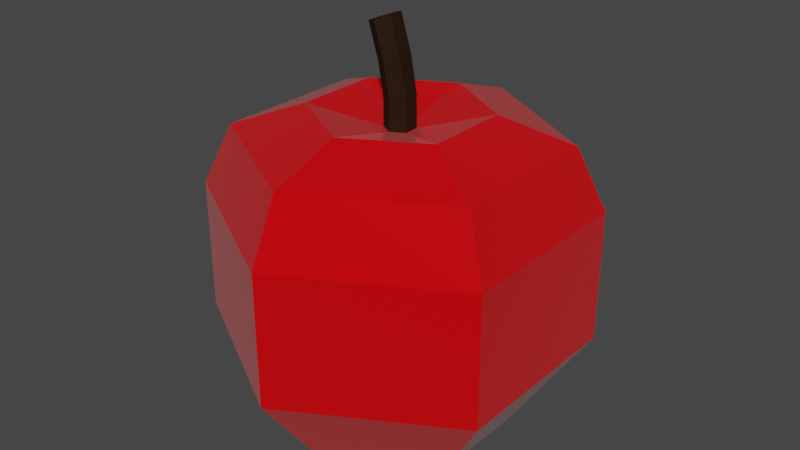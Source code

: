 # Source: Apple.blend  (saved by Blender 2.93.21; exported with 4.5.12 LTS)
import bpy
from mathutils import Matrix  # noqa: F401  (used for matrix-valued properties, if any)

bpy.ops.wm.read_factory_settings(use_empty=True)
scene = bpy.context.scene
scene.name = 'Scene'

# ---- collections
col_collection = bpy.data.collections.new('Collection'); scene.collection.children.link(col_collection)

# ---- materials (node trees are filled in below, after node groups)
mat_apple = bpy.data.materials.new('Apple')
mat_apple.use_transparent_shadow = False
mat_stem = bpy.data.materials.new('Stem')
mat_stem.use_transparent_shadow = False

# ---- material node trees
mat_apple.use_nodes = True; mat_apple.node_tree.nodes.clear()
_N = mat_apple.node_tree.nodes; _L = mat_apple.node_tree.links
n0 = _N.new('ShaderNodeBsdfPrincipled'); n0.name = 'Principled BSDF'; n0.location = (10, 300)
n0.distribution = 'GGX'
n0.subsurface_method = 'BURLEY'
n0.inputs[0].default_value = (0.8, 0.0, 0.003075, 1.0)
n0.inputs[1].default_value = 0.1871
n0.inputs[2].default_value = 0.1842
n0.inputs[3].default_value = 1.45
n0.inputs[13].default_value = 0.4298
n0.inputs[24].default_value = 0.06433
n0.inputs[27].default_value = (0.0, 0.0, 0.0, 1.0)
n0.inputs[28].default_value = 1.0
n1 = _N.new('ShaderNodeOutputMaterial'); n1.name = 'Material Output'; n1.location = (300, 300)
_L.new(n0.outputs[0], n1.inputs[0])
n1.is_active_output = True
mat_stem.use_nodes = True; mat_stem.node_tree.nodes.clear()
_N = mat_stem.node_tree.nodes; _L = mat_stem.node_tree.links
n0 = _N.new('ShaderNodeBsdfPrincipled'); n0.name = 'Principled BSDF'; n0.location = (10, 300)
n0.distribution = 'GGX'
n0.subsurface_method = 'BURLEY'
n0.inputs[0].default_value = (0.01885, 0.008207, 0.002771, 1.0)
n0.inputs[2].default_value = 0.8158
n0.inputs[3].default_value = 1.45
n0.inputs[13].default_value = 0.1374
n0.inputs[27].default_value = (0.0, 0.0, 0.0, 1.0)
n0.inputs[28].default_value = 1.0
n1 = _N.new('ShaderNodeOutputMaterial'); n1.name = 'Material Output'; n1.location = (300, 300)
_L.new(n0.outputs[0], n1.inputs[0])
n1.is_active_output = True

# ---- world
world_world = bpy.data.worlds.new('World'); scene.world = world_world
world_world.use_nodes = True; world_world.node_tree.nodes.clear()
_N = world_world.node_tree.nodes; _L = world_world.node_tree.links
n0 = _N.new('ShaderNodeOutputWorld'); n0.name = 'World Output'; n0.location = (300, 300)
n1 = _N.new('ShaderNodeBackground'); n1.name = 'Background'; n1.location = (10, 300)
n1.inputs[0].default_value = (0.05088, 0.05088, 0.05088, 1.0)
_L.new(n1.outputs[0], n0.inputs[0])
n0.is_active_output = True
world_world.color = (0.05088, 0.05088, 0.05088)
world_world.use_sun_shadow = False
world_world.sun_shadow_jitter_overblur = 0.0

# ---- meshes
me_sphere = bpy.data.meshes.new('Sphere')
me_sphere.from_pydata([(-7.755e-10, 0.04409, 0.1609), (0.0, 0.09511, 0.0491), (0.0, 0.05878, -0.0009017), (0.03819, 0.02205, 0.1609), (0.08236, 0.04755, 0.1168), (0.08236, 0.04755, 0.0491), (0.0509, 0.02939, -0.0009017), (0.03819, -0.02205, 0.1609), (0.08236, -0.04755, 0.1168), (0.08236, -0.04755, 0.0491), (0.0509, -0.02939, -0.0009017), (-7.672e-09, -0.04409, 0.1609), (-1.851e-08, -0.09511, 0.1168), (-1.851e-08, -0.09511, 0.0491), (-5.467e-09, -0.05878, -0.0009017), (0.06961, 0.04019, 0.1481), (-1.782e-09, 0.007688, 0.1519), (-0.03819, -0.02205, 0.1609), (-0.08236, -0.04755, 0.1168), (-0.08236, -0.04755, 0.0491), (-0.0509, -0.02939, -0.0009017), (-0.03819, 0.02205, 0.1609), (-0.08236, 0.04755, 0.1168), (-0.08236, 0.04755, 0.0491), (-0.0509, 0.02939, -0.0009017), (2.992e-08, 0.09511, 0.1168), (0.06961, -0.04019, 0.1481), (-1.312e-08, -0.08038, 0.1481), (-0.06961, -0.04019, 0.1481), (-0.06961, 0.04019, 0.1481), (9.622e-09, 0.08038, 0.1481), (0.006658, 0.003844, 0.1519), (0.006658, -0.003844, 0.1519), (-2.984e-09, -0.007688, 0.1519), (-0.006658, -0.003844, 0.1519), (-0.006658, 0.003844, 0.1519), (-0.002397, 0.003844, 0.2047), (0.003326, 0.003516, 0.1871), (0.006592, 0.003844, 0.1689), (-1.78e-09, 0.007688, 0.1679), (-0.002939, 0.00736, 0.1848), (-0.008618, 0.007688, 0.2023), (-0.01484, 0.003844, 0.1999), (-0.009205, 0.003516, 0.1826), (-0.006592, 0.003844, 0.167), (-0.006592, -0.003844, 0.167), (-0.009205, -0.004172, 0.1826), (-0.01484, -0.003844, 0.1999), (-0.002397, -0.003844, 0.2047), (0.003326, -0.004172, 0.1871), (0.006592, -0.003844, 0.1689), (-0.008618, -0.007688, 0.2023), (-0.002939, -0.008016, 0.1848), (-1.923e-09, -0.007688, 0.1679)], [], [(2, 1, 5, 6), (30, 0, 3, 15), (18, 28, 29, 22), (1, 25, 4, 5), (21, 17, 34, 35), (17, 11, 33, 34), (6, 5, 9, 10), (15, 3, 7, 26), (22, 29, 30, 25), (5, 4, 8, 9), (3, 0, 16, 31), (10, 9, 13, 14), (26, 7, 11, 27), (20, 24, 2), (9, 8, 12, 13), (7, 3, 31, 32), (14, 13, 19, 20), (27, 11, 17, 28), (10, 14, 20), (13, 12, 18, 19), (11, 7, 32, 33), (20, 19, 23, 24), (28, 17, 21, 29), (2, 6, 10), (19, 18, 22, 23), (0, 21, 35, 16), (24, 23, 1, 2), (29, 21, 0, 30), (10, 20, 2), (23, 22, 25, 1), (12, 27, 28, 18), (8, 26, 27, 12), (4, 15, 26, 8), (25, 30, 15, 4), (48, 36, 41), (51, 48, 41), (47, 51, 41), (41, 42, 47), (34, 33, 53, 45), (45, 53, 52, 46), (46, 52, 51, 47), (16, 35, 44, 39), (39, 44, 43, 40), (40, 43, 42, 41), (33, 32, 50, 53), (53, 50, 49, 52), (52, 49, 48, 51), (32, 31, 38, 50), (50, 38, 37, 49), (49, 37, 36, 48), (35, 34, 45, 44), (44, 45, 46, 43), (43, 46, 47, 42), (31, 16, 39, 38), (38, 39, 40, 37), (37, 40, 41, 36)])
me_sphere.polygons.foreach_set('material_index', [0, 0, 0, 0, 0, 0, 0, 0, 0, 0, 0, 0, 0, 0, 0, 0, 0, 0, 0, 0, 0, 0, 0, 0, 0, 0, 0, 0, 0, 0, 0, 0, 0, 0, 1, 1, 1, 1, 1, 1, 1, 1, 1, 1, 1, 1, 1, 1, 1, 1, 1, 1, 1, 1, 1, 1])
_uv = me_sphere.uv_layers.new(name='UVMap')
_uv.uv.foreach_set('vector', [0.6667, 0.2, 0.6667, 0.4, 0.5, 0.4, 0.5, 0.2, 0.6667, 0.7486, 0.6667, 0.8, 0.5, 0.8, 0.5, 0.7486, 1.0, 0.6, 1.0, 0.7486, 0.8333, 0.7486, 0.8333, 0.6, 0.6667, 0.4, 0.6667, 0.6, 0.5, 0.6, 0.5, 0.4, 0.8333, 0.8, 1.0, 0.8, 1.0, 0.8, 0.8333, 0.8, 0.0, 0.8, 0.1667, 0.8, 0.1667, 0.8, 0.0, 0.8, 0.5, 0.2, 0.5, 0.4, 0.3333, 0.4, 0.3333, 0.2, 0.5, 0.7486, 0.5, 0.8, 0.3333, 0.8, 0.3333, 0.7486, 0.8333, 0.6, 0.8333, 0.7486, 0.6667, 0.7486, 0.6667, 0.6, 0.5, 0.4, 0.5, 0.6, 0.3333, 0.6, 0.3333, 0.4, 0.5, 0.8, 0.6667, 0.8, 0.6667, 0.8, 0.5, 0.8, 0.3333, 0.2, 0.3333, 0.4, 0.1667, 0.4, 0.1667, 0.2, 0.3333, 0.7486, 0.3333, 0.8, 0.1667, 0.8, 0.1667, 0.7486, 2.98e-08, 0.2, 0.8333, 0.2, 0.6667, 0.2, 0.3333, 0.4, 0.3333, 0.6, 0.1667, 0.6, 0.1667, 0.4, 0.3333, 0.8, 0.5, 0.8, 0.5, 0.8, 0.3333, 0.8, 0.1667, 0.2, 0.1667, 0.4, 0.0, 0.4, 2.98e-08, 0.2, 0.1667, 0.7486, 0.1667, 0.8, 0.0, 0.8, 0.0, 0.7486, 0.3333, 0.2, 0.1667, 0.2, 2.98e-08, 0.2, 0.1667, 0.4, 0.1667, 0.6, 0.0, 0.6, 0.0, 0.4, 0.1667, 0.8, 0.3333, 0.8, 0.3333, 0.8, 0.1667, 0.8, 1.0, 0.2, 1.0, 0.4, 0.8333, 0.4, 0.8333, 0.2, 1.0, 0.7486, 1.0, 0.8, 0.8333, 0.8, 0.8333, 0.7486, 0.6667, 0.2, 0.5, 0.2, 0.3333, 0.2, 1.0, 0.4, 1.0, 0.6, 0.8333, 0.6, 0.8333, 0.4, 0.6667, 0.8, 0.8333, 0.8, 0.8333, 0.8, 0.6667, 0.8, 0.8333, 0.2, 0.8333, 0.4, 0.6667, 0.4, 0.6667, 0.2, 0.8333, 0.7486, 0.8333, 0.8, 0.6667, 0.8, 0.6667, 0.7486, 0.3333, 0.2, 2.98e-08, 0.2, 0.6667, 0.2, 0.8333, 0.4, 0.8333, 0.6, 0.6667, 0.6, 0.6667, 0.4, 0.1667, 0.6, 0.1667, 0.7486, 0.0, 0.7486, 0.0, 0.6, 0.3333, 0.6, 0.3333, 0.7486, 0.1667, 0.7486, 0.1667, 0.6, 0.5, 0.6, 0.5, 0.7486, 0.3333, 0.7486, 0.3333, 0.6, 0.6667, 0.6, 0.6667, 0.7486, 0.5, 0.7486, 0.5, 0.6, 0.3333, 0.8, 0.5, 0.8, 0.6667, 0.8, 0.1667, 0.8, 0.3333, 0.8, 0.6667, 0.8, 1.0, 0.8, 0.1667, 0.8, 0.6667, 0.8, 0.6667, 0.8, 0.8333, 0.8, 1.0, 0.8, 0.0, 0.8, 0.1667, 0.8, 0.1667, 0.8, 0.0, 0.8, 0.0, 0.8, 0.1667, 0.8, 0.1667, 0.8, 0.0, 0.8, 0.0, 0.8, 0.1667, 0.8, 0.1667, 0.8, 0.0, 0.8, 0.6667, 0.8, 0.8333, 0.8, 0.8333, 0.8, 0.6667, 0.8, 0.6667, 0.8, 0.8333, 0.8, 0.8333, 0.8, 0.6667, 0.8, 0.6667, 0.8, 0.8333, 0.8, 0.8333, 0.8, 0.6667, 0.8, 0.1667, 0.8, 0.3333, 0.8, 0.3333, 0.8, 0.1667, 0.8, 0.1667, 0.8, 0.3333, 0.8, 0.3333, 0.8, 0.1667, 0.8, 0.1667, 0.8, 0.3333, 0.8, 0.3333, 0.8, 0.1667, 0.8, 0.3333, 0.8, 0.5, 0.8, 0.5, 0.8, 0.3333, 0.8, 0.3333, 0.8, 0.5, 0.8, 0.5, 0.8, 0.3333, 0.8, 0.3333, 0.8, 0.5, 0.8, 0.5, 0.8, 0.3333, 0.8, 0.8333, 0.8, 1.0, 0.8, 1.0, 0.8, 0.8333, 0.8, 0.8333, 0.8, 1.0, 0.8, 1.0, 0.8, 0.8333, 0.8, 0.8333, 0.8, 1.0, 0.8, 1.0, 0.8, 0.8333, 0.8, 0.5, 0.8, 0.6667, 0.8, 0.6667, 0.8, 0.5, 0.8, 0.5, 0.8, 0.6667, 0.8, 0.6667, 0.8, 0.5, 0.8, 0.5, 0.8, 0.6667, 0.8, 0.6667, 0.8, 0.5, 0.8])
me_sphere.materials.append(mat_apple)
me_sphere.materials.append(mat_stem)
me_sphere.use_remesh_fix_poles = True
me_sphere.use_remesh_preserve_attributes = False
me_sphere.update()

# ---- objects
ob_sphere = bpy.data.objects.new('Sphere', me_sphere)

# ---- transforms, parenting, visibility, modifiers, constraints
ob_sphere.location = (0.0, 0.0, 0.0)

# ---- collection membership
col_collection.objects.link(ob_sphere)

# ---- scene / render settings (as saved in the file)
scene.frame_start = 1; scene.frame_end = 250; scene.frame_set(1)
scene.render.engine = 'BLENDER_EEVEE_NEXT'
scene.cycles.use_denoising = False
scene.cycles.samples = 128
scene.cycles.sampling_pattern = 'TABULATED_SOBOL'
scene.cycles.use_adaptive_sampling = False
scene.cycles.use_light_tree = False
scene.view_settings.view_transform = 'Filmic'
bpy.context.view_layer.update()

# ---- added for rendering (the .blend has no active camera and no usable light): camera, sun
cam_auto = bpy.data.cameras.new('AutoCamera')
cam_auto.lens = 50.0
cam_auto.sensor_width = 36.0
cam_auto.clip_end = 1000.0
ob_auto_camera = bpy.data.objects.new('AutoCamera', cam_auto)
scene.collection.objects.link(ob_auto_camera)
ob_auto_camera.location = (0.300626, -0.360751, 0.342384)
ob_auto_camera.rotation_euler = (1.09748, -7.21219e-08, 0.694738)
scene.camera = ob_auto_camera
light_auto_sun = bpy.data.lights.new('AutoSun', 'SUN')
light_auto_sun.energy = 3.0
light_auto_sun.angle = 0.0523599
ob_auto_sun = bpy.data.objects.new('AutoSun', light_auto_sun)
scene.collection.objects.link(ob_auto_sun)
ob_auto_sun.rotation_euler = (0.872665, 0.174533, 0.523599)
bpy.context.view_layer.update()

